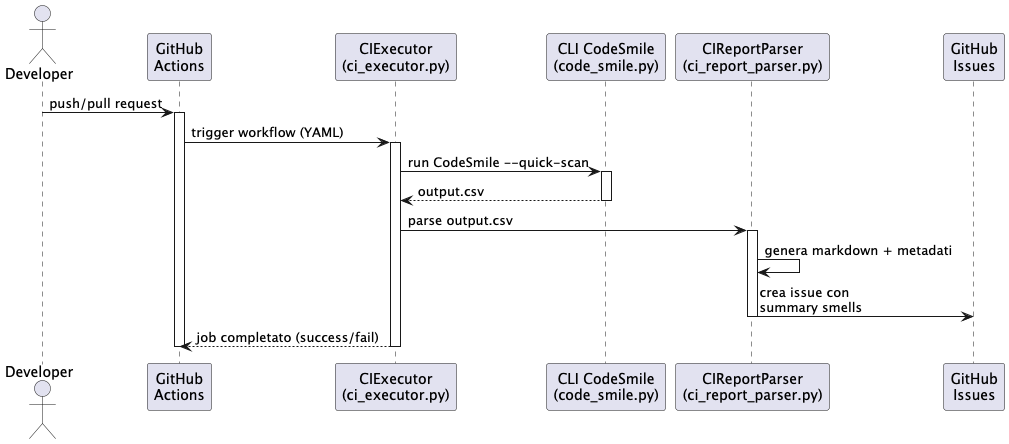

The diagram above was rendered by PlantUML. Its source (embedded in the PNG):
@startuml
actor Developer
participant "GitHub\nActions" as GitHub
participant "CIExecutor\n(ci_executor.py)" as CIExecutor
participant "CLI CodeSmile\n(code_smile.py)" as CLI
participant "CIReportParser\n(ci_report_parser.py)" as Parser
participant "GitHub\nIssues" as Issues

Developer -> GitHub : push/pull request
activate GitHub
GitHub -> CIExecutor : trigger workflow (YAML)
activate CIExecutor

CIExecutor -> CLI : run CodeSmile --quick-scan
activate CLI
CLI --> CIExecutor : output.csv
deactivate CLI

CIExecutor -> Parser : parse output.csv
activate Parser
Parser -> Parser : genera markdown + metadati

Parser -> Issues : crea issue con\nsummary smells
deactivate Parser

CIExecutor --> GitHub : job completato (success/fail)
deactivate CIExecutor
deactivate GitHub
@enduml